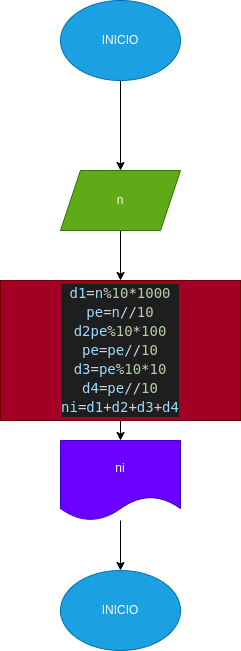

The diagram above was exported from draw.io. Its source (the exported page's mxGraphModel, read from the mxfile embedded in the PNG):
<mxGraphModel dx="662" dy="262" grid="1" gridSize="10" guides="1" tooltips="1" connect="1" arrows="1" fold="1" page="1" pageScale="1" pageWidth="827" pageHeight="1169" math="0" shadow="0">
  <root>
    <mxCell id="0" />
    <mxCell id="1" parent="0" />
    <mxCell id="4" value="" style="edgeStyle=none;html=1;" parent="1" source="2" target="3" edge="1">
      <mxGeometry relative="1" as="geometry" />
    </mxCell>
    <mxCell id="2" value="INICIO" style="ellipse;whiteSpace=wrap;html=1;fillColor=#1ba1e2;fontColor=#ffffff;strokeColor=#006EAF;" parent="1" vertex="1">
      <mxGeometry x="270" y="40" width="120" height="80" as="geometry" />
    </mxCell>
    <mxCell id="6" value="" style="edgeStyle=none;html=1;" parent="1" source="3" target="5" edge="1">
      <mxGeometry relative="1" as="geometry" />
    </mxCell>
    <mxCell id="3" value="n" style="shape=parallelogram;perimeter=parallelogramPerimeter;whiteSpace=wrap;html=1;fixedSize=1;fillColor=#60a917;fontColor=#ffffff;strokeColor=#2D7600;" parent="1" vertex="1">
      <mxGeometry x="270" y="210" width="120" height="60" as="geometry" />
    </mxCell>
    <mxCell id="8" value="" style="edgeStyle=none;html=1;" parent="1" source="5" target="7" edge="1">
      <mxGeometry relative="1" as="geometry" />
    </mxCell>
    <mxCell id="5" value="&lt;div style=&quot;color: rgb(212, 212, 212); background-color: rgb(30, 30, 30); font-family: &amp;quot;Droid Sans Mono&amp;quot;, &amp;quot;monospace&amp;quot;, monospace; font-size: 14px; line-height: 19px;&quot;&gt;&lt;span style=&quot;color: #9cdcfe;&quot;&gt;d1&lt;/span&gt;=&lt;span style=&quot;color: #9cdcfe;&quot;&gt;n&lt;/span&gt;%&lt;span style=&quot;color: #b5cea8;&quot;&gt;10&lt;/span&gt;*&lt;span style=&quot;color: #b5cea8;&quot;&gt;1000&lt;/span&gt;&lt;/div&gt;&lt;div style=&quot;color: rgb(212, 212, 212); background-color: rgb(30, 30, 30); font-family: &amp;quot;Droid Sans Mono&amp;quot;, &amp;quot;monospace&amp;quot;, monospace; font-size: 14px; line-height: 19px;&quot;&gt;&lt;div style=&quot;line-height: 19px;&quot;&gt;&lt;span style=&quot;color: #9cdcfe;&quot;&gt;pe&lt;/span&gt;=&lt;span style=&quot;color: #9cdcfe;&quot;&gt;n&lt;/span&gt;//&lt;span style=&quot;color: #b5cea8;&quot;&gt;10&lt;/span&gt;&lt;/div&gt;&lt;div style=&quot;line-height: 19px;&quot;&gt;&lt;div style=&quot;line-height: 19px;&quot;&gt;&lt;span style=&quot;color: #9cdcfe;&quot;&gt;d2&lt;/span&gt;&lt;span style=&quot;color: #9cdcfe;&quot;&gt;pe&lt;/span&gt;%&lt;span style=&quot;color: #b5cea8;&quot;&gt;10&lt;/span&gt;*&lt;span style=&quot;color: #b5cea8;&quot;&gt;100&lt;/span&gt;&lt;/div&gt;&lt;div style=&quot;line-height: 19px;&quot;&gt;&lt;div style=&quot;line-height: 19px;&quot;&gt;&lt;span style=&quot;color: #9cdcfe;&quot;&gt;pe&lt;/span&gt;=&lt;span style=&quot;color: #9cdcfe;&quot;&gt;pe&lt;/span&gt;//&lt;span style=&quot;color: #b5cea8;&quot;&gt;10&lt;/span&gt;&lt;/div&gt;&lt;div style=&quot;line-height: 19px;&quot;&gt;&lt;div style=&quot;line-height: 19px;&quot;&gt;&lt;span style=&quot;color: #9cdcfe;&quot;&gt;d3&lt;/span&gt;=&lt;span style=&quot;color: #9cdcfe;&quot;&gt;pe&lt;/span&gt;%&lt;span style=&quot;color: #b5cea8;&quot;&gt;10&lt;/span&gt;*&lt;span style=&quot;color: #b5cea8;&quot;&gt;10&lt;/span&gt;&lt;/div&gt;&lt;/div&gt;&lt;/div&gt;&lt;div style=&quot;line-height: 19px;&quot;&gt;&lt;div style=&quot;line-height: 19px;&quot;&gt;&lt;span style=&quot;color: #9cdcfe;&quot;&gt;d4&lt;/span&gt;=&lt;span style=&quot;color: #9cdcfe;&quot;&gt;pe&lt;/span&gt;//&lt;span style=&quot;color: #b5cea8;&quot;&gt;10&lt;/span&gt;&lt;/div&gt;&lt;div style=&quot;line-height: 19px;&quot;&gt;&lt;div style=&quot;line-height: 19px;&quot;&gt;&lt;span style=&quot;color: #9cdcfe;&quot;&gt;ni&lt;/span&gt;=&lt;span style=&quot;color: #9cdcfe;&quot;&gt;d1&lt;/span&gt;+&lt;span style=&quot;color: #9cdcfe;&quot;&gt;d2&lt;/span&gt;+&lt;span style=&quot;color: #9cdcfe;&quot;&gt;d3&lt;/span&gt;+&lt;span style=&quot;color: #9cdcfe;&quot;&gt;d4&lt;/span&gt;&lt;/div&gt;&lt;/div&gt;&lt;/div&gt;&lt;/div&gt;&lt;/div&gt;" style="whiteSpace=wrap;html=1;fillColor=#a20025;fontColor=#ffffff;strokeColor=#6F0000;" parent="1" vertex="1">
      <mxGeometry x="210" y="320" width="240" height="140" as="geometry" />
    </mxCell>
    <mxCell id="10" value="" style="edgeStyle=none;html=1;" parent="1" source="7" target="9" edge="1">
      <mxGeometry relative="1" as="geometry" />
    </mxCell>
    <mxCell id="7" value="ni" style="shape=document;whiteSpace=wrap;html=1;boundedLbl=1;fillColor=#6a00ff;fontColor=#ffffff;strokeColor=#3700CC;" parent="1" vertex="1">
      <mxGeometry x="270" y="480" width="120" height="80" as="geometry" />
    </mxCell>
    <mxCell id="9" value="INICIO" style="ellipse;whiteSpace=wrap;html=1;fillColor=#1ba1e2;fontColor=#ffffff;strokeColor=#006EAF;" parent="1" vertex="1">
      <mxGeometry x="270" y="610" width="120" height="80" as="geometry" />
    </mxCell>
  </root>
</mxGraphModel>